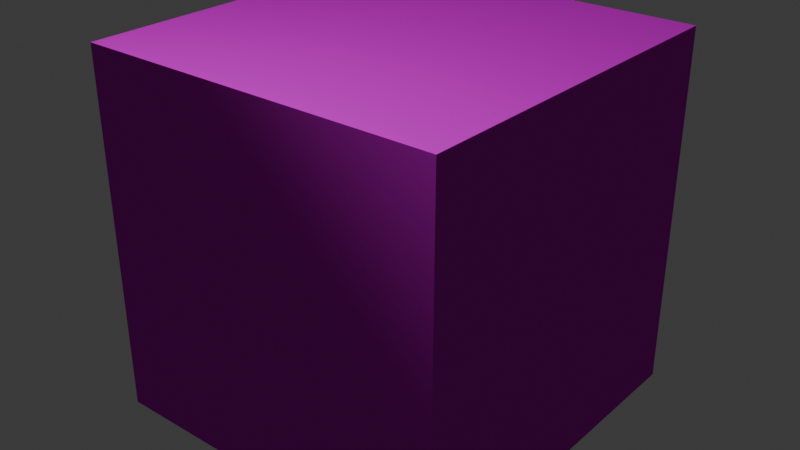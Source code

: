 # Source: crate.blend  (saved by Blender 4.1.24; exported with 4.5.12 LTS)
import bpy
from mathutils import Matrix  # noqa: F401  (used for matrix-valued properties, if any)

bpy.ops.wm.read_factory_settings(use_empty=True)
scene = bpy.context.scene
scene.name = 'Scene'

# ---- collections
col_collection = bpy.data.collections.new('Collection'); scene.collection.children.link(col_collection)

# ---- images (referenced by path relative to the original .blend; pixels are not part of the script)
import os
ASSET_DIR = os.environ.get("B2B_ASSET_DIR", "")  # directory of the original .blend (textures are referenced by path, not embedded)
HERE = os.path.dirname(os.path.abspath(__file__))  # packed textures are extracted next to this script under _unpacked/

def load_image(name, relpath, width, height, colorspace="sRGB"):
    """Load a texture the original file referenced (path relative to the .blend, or extracted next to this script)."""
    p = next((c for c in (os.path.join(HERE, relpath), os.path.join(ASSET_DIR, relpath)) if relpath and os.path.exists(c)), "")
    if p:
        img = bpy.data.images.load(p, check_existing=True)
        img.name = name
    else:  # same state as the original file: an image datablock whose file is absent (Cycles renders it pink)
        img = bpy.data.images.new(name, width, height)
        img.source = "FILE"
        img.filepath = "//" + (relpath or name)
    img.colorspace_settings.name = colorspace
    return img
img_crate_png = load_image('crate.png', 'crate.png', 1024, 1024, 'sRGB')
img_crate_n_n_png = load_image('crate_n_n.png', 'crate_n_n.png', 1024, 1024, 'sRGB')
img_crate_r_png = load_image('crate_r.png', 'crate_r.png', 1024, 1024, 'sRGB')

# ---- materials (node trees are filled in below, after node groups)
mat_crate = bpy.data.materials.new('crate')
mat_crate.alpha_threshold = 0.0
mat_crate.use_transparent_shadow = False
mat_crate.roughness = 0.5
mat_crate.line_color = (0.0, 0.0, 0.0, 1.0)

# ---- material node trees
mat_crate.use_nodes = True; mat_crate.node_tree.nodes.clear()
_N = mat_crate.node_tree.nodes; _L = mat_crate.node_tree.links
n0 = _N.new('ShaderNodeOutputMaterial'); n0.name = 'Material Output'; n0.location = (300, 300)
n1 = _N.new('ShaderNodeBsdfPrincipled'); n1.name = 'Principled BSDF'; n1.location = (10, 300)
n1.inputs[3].default_value = 1.45
n1.inputs[13].default_value = 0.0
n2 = _N.new('ShaderNodeTexImage'); n2.name = 'Image Texture'; n2.location = (-402, 330)
n2.image = img_crate_png
n2.interpolation = 'Closest'
n3 = _N.new('ShaderNodeTexImage'); n3.name = 'Image Texture.001'; n3.location = (-583, -74)
n3.image = img_crate_n_n_png
n4 = _N.new('ShaderNodeNormalMap'); n4.name = 'Normal Map'; n4.location = (-269, -32)
n5 = _N.new('ShaderNodeTexImage'); n5.name = 'Image Texture.002'; n5.location = (-792, 207)
n5.image = img_crate_r_png
_L.new(n1.outputs[0], n0.inputs[0])
_L.new(n2.outputs[0], n1.inputs[0])
_L.new(n3.outputs[0], n4.inputs[1])
_L.new(n4.outputs[0], n1.inputs[5])
_L.new(n5.outputs[0], n1.inputs[2])
n0.is_active_output = True

# ---- world
world_world = bpy.data.worlds.new('World'); scene.world = world_world
world_world.use_nodes = True; world_world.node_tree.nodes.clear()
_N = world_world.node_tree.nodes; _L = world_world.node_tree.links
n0 = _N.new('ShaderNodeOutputWorld'); n0.name = 'World Output'; n0.location = (300, 300)
n1 = _N.new('ShaderNodeBackground'); n1.name = 'Background'; n1.location = (10, 300)
n1.inputs[0].default_value = (0.05088, 0.05088, 0.05088, 1.0)
_L.new(n1.outputs[0], n0.inputs[0])
n0.is_active_output = True
world_world.color = (0.05088, 0.05088, 0.05088)
world_world.use_sun_shadow = False
world_world.sun_shadow_jitter_overblur = 0.0

# ---- lights
light_light = bpy.data.lights.new('Light', 'POINT')
light_light.transmission_factor = 0.0
light_light.energy = 100.0
light_light.shadow_soft_size = 0.1
light_light.shadow_maximum_resolution = 0.006
light_light.use_absolute_resolution = True

# ---- meshes
me_cube = bpy.data.meshes.new('Cube')
me_cube.from_pydata([(0.5, 0.5, 0.5), (0.5, 0.5, -0.5), (0.5, -0.5, 0.5), (0.5, -0.5, -0.5), (-0.5, 0.5, 0.5), (-0.5, 0.5, -0.5), (-0.5, -0.5, 0.5), (-0.5, -0.5, -0.5)], [], [(0, 4, 6, 2), (3, 2, 6, 7), (7, 6, 4, 5), (5, 1, 3, 7), (1, 0, 2, 3), (5, 4, 0, 1)])
_uv = me_cube.uv_layers.new(name='UVMap')
_uv.uv.foreach_set('vector', [0.01878, 0.5106, 0.01878, 0.02237, 0.5071, 0.02237, 0.5071, 0.5106, 0.9828, 0.9864, 0.5071, 0.9864, 0.5071, 0.5106, 0.9828, 0.5106, 0.5071, 0.9864, 0.5071, 0.5106, 0.9828, 0.5106, 0.9828, 0.9864, 0.5071, 0.02237, 0.5071, 0.5106, 0.01878, 0.5106, 0.01878, 0.02237, 0.5071, 0.9864, 0.5071, 0.5106, 0.9828, 0.5106, 0.9828, 0.9864, 0.9828, 0.9864, 0.5071, 0.9864, 0.5071, 0.5106, 0.9828, 0.5106])
me_cube.materials.append(mat_crate)
me_cube.use_mirror_vertex_groups = False
me_cube.update()

# ---- objects
ob_cube = bpy.data.objects.new('Cube', me_cube)
ob_light = bpy.data.objects.new('Light', light_light)

# ---- transforms, parenting, visibility, modifiers, constraints
ob_cube.location = (0.0, 0.0, 0.5)
ob_cube.lock_rotations_4d = False
ob_cube.empty_display_type = 'ARROWS'
ob_cube.lineart.crease_threshold = 0.0
ob_light.location = (-0.1805, -1.799, 2.391)
ob_light.rotation_euler = (0.6503, 0.05522, 1.866)
ob_light.lock_rotations_4d = False
ob_light.empty_display_type = 'ARROWS'
ob_light.color = (0.0, 0.0, 0.0, 0.0)
ob_light.lineart.crease_threshold = 0.0

# ---- collection membership
col_collection.objects.link(ob_cube)
col_collection.objects.link(ob_light)

# ---- scene / render settings (as saved in the file)
scene.frame_start = 1; scene.frame_end = 250; scene.frame_set(1)
scene.render.engine = 'BLENDER_EEVEE_NEXT'
scene.cycles.sampling_pattern = 'TABULATED_SOBOL'
scene.eevee.ray_tracing_options.trace_max_roughness = 0.0
bpy.context.view_layer.update()

# ---- added for rendering (the .blend has no active camera): camera
cam_auto = bpy.data.cameras.new('AutoCamera')
cam_auto.lens = 50.0
cam_auto.sensor_width = 36.0
cam_auto.clip_end = 1000.0
ob_auto_camera = bpy.data.objects.new('AutoCamera', cam_auto)
scene.collection.objects.link(ob_auto_camera)
ob_auto_camera.location = (1.60254, -1.92304, 1.78203)
ob_auto_camera.rotation_euler = (1.09748, -7.21219e-08, 0.694738)
scene.camera = ob_auto_camera
bpy.context.view_layer.update()
